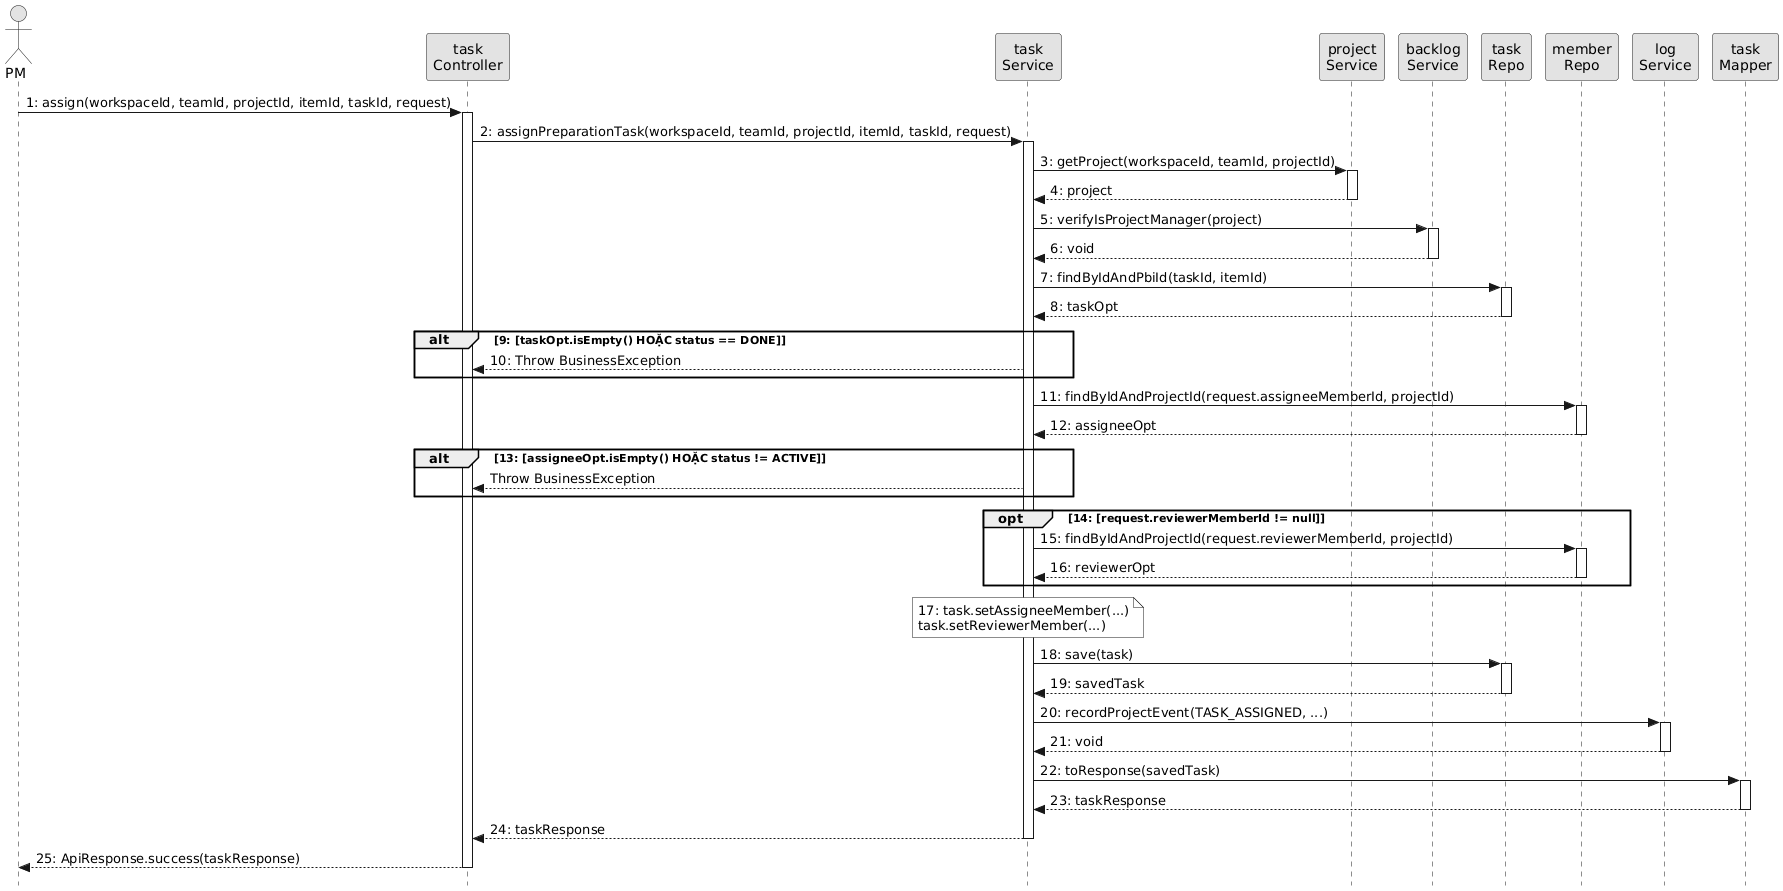

The diagram above was rendered by PlantUML. Its source (embedded in the PNG):
@startuml
skinparam style strictuml
skinparam monochrome true
skinparam ParticipantPadding 2
skinparam BoxPadding 0

actor "PM" as actorPM
participant "task\nController" as taskController
participant "task\nService" as taskService
participant "project\nService" as projectService
participant "backlog\nService" as backlogService
participant "task\nRepo" as taskRepo
participant "member\nRepo" as memberRepo
participant "log\nService" as logService
participant "task\nMapper" as taskMapper

actorPM -> taskController ++ : 1: assign(workspaceId, teamId, projectId, itemId, taskId, request)
  taskController -> taskService ++ : 2: assignPreparationTask(workspaceId, teamId, projectId, itemId, taskId, request)
    taskService -> projectService ++ : 3: getProject(workspaceId, teamId, projectId)
    return 4: project
    
    taskService -> backlogService ++ : 5: verifyIsProjectManager(project)
    return 6: void
    
    taskService -> taskRepo ++ : 7: findByIdAndPbiId(taskId, itemId)
    return 8: taskOpt
    alt 9: [taskOpt.isEmpty() HOẶC status == DONE]
      taskService --> taskController : 10: Throw BusinessException
    end
    
    taskService -> memberRepo ++ : 11: findByIdAndProjectId(request.assigneeMemberId, projectId)
    return 12: assigneeOpt
    alt 13: [assigneeOpt.isEmpty() HOẶC status != ACTIVE]
      taskService --> taskController : Throw BusinessException
    end
    
    opt 14: [request.reviewerMemberId != null]
      taskService -> memberRepo ++ : 15: findByIdAndProjectId(request.reviewerMemberId, projectId)
      return 16: reviewerOpt
    end
    
    note over taskService: 17: task.setAssigneeMember(...)\ntask.setReviewerMember(...)
    
    taskService -> taskRepo ++ : 18: save(task)
    return 19: savedTask
    
    taskService -> logService ++ : 20: recordProjectEvent(TASK_ASSIGNED, ...)
    return 21: void
    
    taskService -> taskMapper ++ : 22: toResponse(savedTask)
    return 23: taskResponse
  return 24: taskResponse
return 25: ApiResponse.success(taskResponse)
@endum